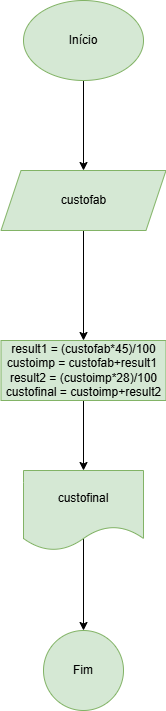

The diagram above was exported from draw.io. Its source (the exported page's mxGraphModel, read from the mxfile embedded in the PNG):
<mxGraphModel dx="1114" dy="603" grid="1" gridSize="10" guides="1" tooltips="1" connect="1" arrows="1" fold="1" page="1" pageScale="1" pageWidth="827" pageHeight="1169" math="0" shadow="0">
  <root>
    <mxCell id="0" />
    <mxCell id="1" parent="0" />
    <mxCell id="lsQZJnl2I7txPzQUOSY_-3" value="" style="edgeStyle=orthogonalEdgeStyle;rounded=0;orthogonalLoop=1;jettySize=auto;html=1;" edge="1" parent="1" source="lsQZJnl2I7txPzQUOSY_-1" target="lsQZJnl2I7txPzQUOSY_-2">
      <mxGeometry relative="1" as="geometry" />
    </mxCell>
    <mxCell id="lsQZJnl2I7txPzQUOSY_-1" value="Início" style="ellipse;whiteSpace=wrap;html=1;fillColor=#d5e8d4;strokeColor=#82b366;" vertex="1" parent="1">
      <mxGeometry x="260" y="130" width="120" height="80" as="geometry" />
    </mxCell>
    <mxCell id="lsQZJnl2I7txPzQUOSY_-5" value="" style="edgeStyle=orthogonalEdgeStyle;rounded=0;orthogonalLoop=1;jettySize=auto;html=1;" edge="1" parent="1" source="lsQZJnl2I7txPzQUOSY_-2" target="lsQZJnl2I7txPzQUOSY_-4">
      <mxGeometry relative="1" as="geometry" />
    </mxCell>
    <mxCell id="lsQZJnl2I7txPzQUOSY_-2" value="custofab" style="shape=parallelogram;perimeter=parallelogramPerimeter;whiteSpace=wrap;html=1;fixedSize=1;fillColor=#d5e8d4;strokeColor=#82b366;" vertex="1" parent="1">
      <mxGeometry x="237.5" y="300" width="165" height="60" as="geometry" />
    </mxCell>
    <mxCell id="lsQZJnl2I7txPzQUOSY_-8" value="" style="edgeStyle=orthogonalEdgeStyle;rounded=0;orthogonalLoop=1;jettySize=auto;html=1;" edge="1" parent="1" source="lsQZJnl2I7txPzQUOSY_-4" target="lsQZJnl2I7txPzQUOSY_-7">
      <mxGeometry relative="1" as="geometry" />
    </mxCell>
    <mxCell id="lsQZJnl2I7txPzQUOSY_-4" value="result1 = (custofab*45)/100&lt;div&gt;custoimp = custofab+result1&amp;nbsp;&lt;div&gt;result2 = (custoimp*28)/100&lt;/div&gt;&lt;/div&gt;&lt;div&gt;custofinal = custoimp+result2&lt;/div&gt;" style="whiteSpace=wrap;html=1;fillColor=#d5e8d4;strokeColor=#82b366;" vertex="1" parent="1">
      <mxGeometry x="237.5" y="470" width="165" height="60" as="geometry" />
    </mxCell>
    <mxCell id="lsQZJnl2I7txPzQUOSY_-10" value="" style="edgeStyle=orthogonalEdgeStyle;rounded=0;orthogonalLoop=1;jettySize=auto;html=1;exitX=0.485;exitY=0.814;exitDx=0;exitDy=0;exitPerimeter=0;" edge="1" parent="1" source="lsQZJnl2I7txPzQUOSY_-7" target="lsQZJnl2I7txPzQUOSY_-9">
      <mxGeometry relative="1" as="geometry">
        <Array as="points">
          <mxPoint x="320" y="665" />
        </Array>
      </mxGeometry>
    </mxCell>
    <mxCell id="lsQZJnl2I7txPzQUOSY_-7" value="custofinal" style="shape=document;whiteSpace=wrap;html=1;boundedLbl=1;fillColor=#d5e8d4;strokeColor=#82b366;" vertex="1" parent="1">
      <mxGeometry x="260" y="600" width="120" height="80" as="geometry" />
    </mxCell>
    <mxCell id="lsQZJnl2I7txPzQUOSY_-9" value="Fim" style="ellipse;whiteSpace=wrap;html=1;fillColor=#d5e8d4;strokeColor=#82b366;" vertex="1" parent="1">
      <mxGeometry x="280" y="760" width="80" height="80" as="geometry" />
    </mxCell>
  </root>
</mxGraphModel>